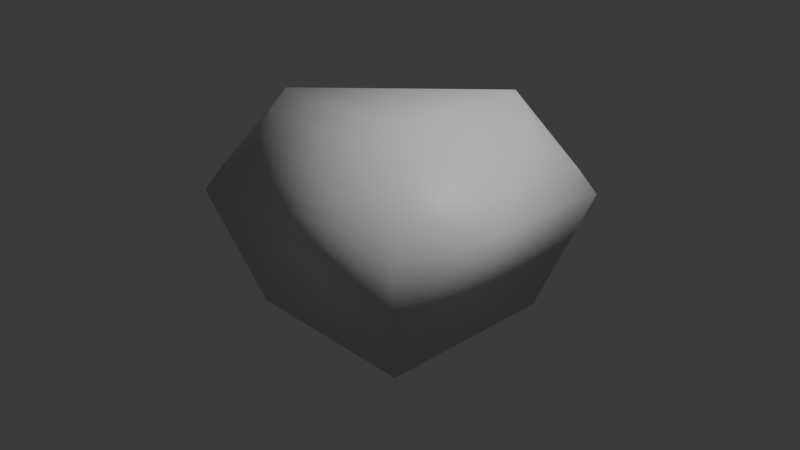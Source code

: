 # Source: cube_thing_2.blend  (saved by Blender 4.3.34; exported with 4.5.12 LTS)
import bpy
from mathutils import Matrix  # noqa: F401  (used for matrix-valued properties, if any)

bpy.ops.wm.read_factory_settings(use_empty=True)
scene = bpy.context.scene
scene.name = 'Scene'

# ---- collections
col_collection = bpy.data.collections.new('Collection'); scene.collection.children.link(col_collection)

# ---- materials (node trees are filled in below, after node groups)
mat_material = bpy.data.materials.new('Material')
mat_material.alpha_threshold = 0.0
mat_material.roughness = 0.5
mat_material.line_color = (0.0, 0.0, 0.0, 1.0)

# ---- material node trees
mat_material.use_nodes = True; mat_material.node_tree.nodes.clear()
_N = mat_material.node_tree.nodes; _L = mat_material.node_tree.links
n0 = _N.new('ShaderNodeOutputMaterial'); n0.name = 'Material Output'; n0.location = (300, 300)
n1 = _N.new('ShaderNodeBsdfPrincipled'); n1.name = 'Principled BSDF'; n1.location = (10, 300)
n1.inputs[3].default_value = 1.45
_L.new(n1.outputs[0], n0.inputs[0])
n0.is_active_output = True

# ---- world
world_world = bpy.data.worlds.new('World'); scene.world = world_world
world_world.use_nodes = True; world_world.node_tree.nodes.clear()
_N = world_world.node_tree.nodes; _L = world_world.node_tree.links
n0 = _N.new('ShaderNodeOutputWorld'); n0.name = 'World Output'; n0.location = (300, 300)
n1 = _N.new('ShaderNodeBackground'); n1.name = 'Background'; n1.location = (10, 300)
n1.inputs[0].default_value = (0.05088, 0.05088, 0.05088, 1.0)
_L.new(n1.outputs[0], n0.inputs[0])
n0.is_active_output = True
world_world.color = (0.05088, 0.05088, 0.05088)
world_world.sun_shadow_jitter_overblur = 0.0

# ---- cameras
cam_camera = bpy.data.cameras.new('Camera')
cam_camera.clip_end = 100.0
cam_camera.ortho_scale = 7.314

# ---- lights
light_light = bpy.data.lights.new('Light', 'POINT')
light_light.energy = 1000.0
light_light.shadow_soft_size = 0.1

# ---- meshes
me_cube = bpy.data.meshes.new('Cube')
me_cube.from_pydata([(1.0, 1.0, -1.0), (1.0, -1.0, -1.0), (-1.0, 1.0, -1.0), (-1.0, -1.0, -1.0), (-0.6351, 0.6351, 1.0), (-1.0, 1.0, 0.6351), (0.4641, 1.138, 1.222), (1.18, 1.657, 0.1425), (0.4647, -0.4647, 1.222), (1.184, -1.184, 0.1493), (-1.138, -0.4641, 1.222), (-1.657, -1.18, 0.1425), (0.7349, 1.06, 1.06), (1.091, 1.404, 0.4872), (0.7332, -0.5498, 1.061), (0.5498, -0.7332, 1.061), (1.091, -0.9299, 0.4921), (0.9299, -1.091, 0.4921), (-1.06, -0.7349, 1.06), (-1.404, -1.091, 0.4872), (0.8184, 1.017, 0.9703), (1.025, 1.223, 0.6439), (0.7669, -0.6384, 0.9842), (0.817, -0.5323, 0.9716), (0.6384, -0.7669, 0.9842), (0.5323, -0.817, 0.9716), (0.9893, -0.8695, 0.6367), (1.024, -0.7475, 0.6473), (0.8695, -0.9893, 0.6367), (0.7475, -1.024, 0.6473), (-1.017, -0.8184, 0.9703), (-1.223, -1.025, 0.6439), (0.9077, 0.9615, 0.8538), (0.9038, 0.9641, 0.8592), (0.9427, 0.9966, 0.8003), (0.9464, 1.007, 0.7941), (0.8497, -0.6697, 0.8768), (0.8525, -0.665, 0.8763), (0.8478, -0.6653, 0.8814), (0.7804, -0.7668, 0.8846), (0.777, -0.7645, 0.8893), (0.7769, -0.7709, 0.8847), (0.874, -0.6175, 0.8709), (0.8704, -0.6167, 0.8761), (0.8721, -0.6228, 0.8717), (0.9067, -0.4951, 0.8546), (0.9077, -0.4892, 0.8538), (0.9038, -0.4915, 0.8593), (0.6697, -0.8497, 0.8768), (0.6653, -0.8478, 0.8814), (0.665, -0.8525, 0.8763), (0.7668, -0.7804, 0.8846), (0.7709, -0.7769, 0.8847), (0.7645, -0.777, 0.8893), (0.6175, -0.874, 0.8709), (0.6228, -0.8721, 0.8717), (0.6167, -0.8704, 0.8761), (0.4951, -0.9067, 0.8546), (0.4915, -0.9038, 0.8593), (0.4892, -0.9077, 0.8538), (0.912, -0.732, 0.7817), (0.9165, -0.734, 0.7766), (0.914, -0.7265, 0.7824), (0.8556, -0.8421, 0.7698), (0.8525, -0.8465, 0.7694), (0.8587, -0.8467, 0.7643), (0.9285, -0.672, 0.7878), (0.9275, -0.6782, 0.7871), (0.9321, -0.6786, 0.7818), (0.9425, -0.5309, 0.8), (0.9464, -0.5342, 0.7942), (0.9427, -0.5243, 0.8003), (0.732, -0.912, 0.7817), (0.7265, -0.914, 0.7824), (0.734, -0.9165, 0.7766), (0.8421, -0.8556, 0.7698), (0.8467, -0.8587, 0.7643), (0.8465, -0.8525, 0.7694), (0.672, -0.9285, 0.7878), (0.6786, -0.9321, 0.7818), (0.6782, -0.9275, 0.7871), (0.5309, -0.9425, 0.8), (0.5243, -0.9427, 0.8003), (0.5342, -0.9464, 0.7942), (-0.9615, -0.9077, 0.8538), (-0.9641, -0.9038, 0.8592), (-0.9966, -0.9427, 0.8003), (-1.007, -0.9464, 0.7941)], [], [(10, 4, 5, 11), (2, 0, 1, 3), (0, 7, 9, 1), (2, 5, 7, 0), (1, 9, 11, 3), (6, 4, 10, 8), (3, 11, 5, 2), (7, 16, 9), (16, 17, 9), (8, 18, 15), (11, 17, 19), (14, 8, 15), (26, 16, 27), (10, 19, 18), (27, 13, 21), (6, 13, 7), (40, 24, 53), (4, 6, 7, 5), (43, 47, 23), (30, 15, 18), (28, 16, 26), (29, 19, 17), (22, 23, 14), (28, 29, 17), (51, 72, 75), (24, 15, 25), (61, 27, 68), (31, 18, 19), (70, 21, 35), (21, 12, 20), (22, 15, 24), (8, 12, 6), (43, 22, 38), (69, 42, 66), (80, 50, 55), (85, 25, 30), (65, 28, 26), (74, 28, 76), (74, 29, 28), (83, 31, 29), (67, 37, 62), (49, 53, 24), (61, 65, 26), (79, 83, 29), (41, 77, 64), (68, 27, 70), (56, 24, 25), (38, 22, 40), (56, 25, 58), (81, 54, 57), (59, 86, 82), (87, 30, 31), (46, 34, 32), (35, 20, 33), (39, 60, 36), (20, 14, 23), (36, 37, 38), (39, 40, 41), (42, 43, 44), (45, 46, 47), (48, 49, 50), (51, 52, 53), (54, 55, 56), (57, 58, 59), (60, 61, 62), (63, 64, 65), (66, 67, 68), (69, 70, 71), (72, 73, 74), (75, 76, 77), (78, 79, 80), (81, 82, 83), (36, 40, 39), (45, 43, 42), (48, 53, 49), (57, 56, 58), (63, 61, 60), (66, 70, 69), (75, 74, 76), (78, 83, 79), (44, 38, 37), (55, 49, 56), (62, 68, 67), (73, 79, 74), (41, 53, 52), (64, 76, 65), (71, 45, 69), (44, 66, 42), (41, 63, 39), (62, 36, 60), (82, 57, 59), (55, 78, 80), (52, 75, 77), (73, 48, 50), (84, 58, 85), (86, 85, 87), (82, 87, 83), (34, 33, 32), (32, 47, 46), (71, 35, 34), (33, 23, 47), (7, 13, 16), (8, 10, 18), (11, 9, 17), (10, 11, 19), (27, 16, 13), (6, 12, 13), (40, 22, 24), (30, 25, 15), (28, 17, 16), (29, 31, 19), (51, 48, 72), (61, 26, 27), (31, 30, 18), (70, 27, 21), (21, 13, 12), (22, 14, 15), (8, 14, 12), (43, 23, 22), (69, 45, 42), (80, 73, 50), (85, 58, 25), (65, 76, 28), (74, 79, 29), (83, 87, 31), (67, 44, 37), (41, 52, 77), (56, 49, 24), (81, 78, 54), (59, 84, 86), (87, 85, 30), (46, 71, 34), (35, 21, 20), (39, 63, 60), (20, 12, 14), (36, 38, 40), (45, 47, 43), (48, 51, 53), (57, 54, 56), (63, 65, 61), (66, 68, 70), (75, 72, 74), (78, 81, 83), (44, 43, 38), (55, 50, 49), (62, 61, 68), (73, 80, 79), (41, 40, 53), (64, 77, 76), (71, 46, 45), (44, 67, 66), (41, 64, 63), (62, 37, 36), (82, 81, 57), (55, 54, 78), (52, 51, 75), (73, 72, 48), (84, 59, 58), (86, 84, 85), (82, 86, 87), (34, 35, 33), (32, 33, 47), (71, 70, 35), (33, 20, 23)])
_uv = me_cube.uv_layers.new(name='UVMap')
_uv.uv.foreach_set('vector', [0.8294, 0.6866, 0.8294, 0.5456, 0.875, 0.5, 0.8833, 0.7496, 0.125, 0.5, 0.375, 0.5, 0.375, 0.75, 0.125, 0.75, 0.375, 0.5, 0.5627, 0.5, 0.5631, 0.75, 0.375, 0.75, 0.375, 0.25, 0.5794, 0.25, 0.5627, 0.4996, 0.375, 0.5, 0.375, 0.75, 0.5631, 0.75, 0.5627, 1.0, 0.375, 1.0, 0.6884, 0.5456, 0.8294, 0.5456, 0.8294, 0.6866, 0.6883, 0.6867, 0.375, 0.0, 0.5627, 0.0003877, 0.5794, 0.25, 0.375, 0.25, 0.5627, 0.5, 0.5911, 0.7276, 0.5631, 0.75, 0.6379, 0.7371, 0.6474, 0.7418, 0.625, 0.75, 0.6883, 0.6867, 0.8225, 0.7105, 0.6808, 0.7103, 0.875, 0.75, 0.6474, 0.7418, 0.8528, 0.7419, 0.6701, 0.7083, 0.6883, 0.7044, 0.6808, 0.7137, 0.6494, 0.7303, 0.6451, 0.7328, 0.6497, 0.7263, 0.8294, 0.6866, 0.8553, 0.7418, 0.8225, 0.7105, 0.6059, 0.7116, 0.5907, 0.5222, 0.6056, 0.5382, 0.6706, 0.5456, 0.5956, 0.5222, 0.5794, 0.5, 0.6644, 0.7201, 0.6743, 0.7169, 0.6651, 0.7205, 0.8294, 0.5456, 0.6884, 0.5456, 0.6254, 0.4917, 0.875, 0.5, 0.6607, 0.7163, 0.6617, 0.7133, 0.6636, 0.7123, 0.8188, 0.7178, 0.6808, 0.7103, 0.8225, 0.7105, 0.6539, 0.7353, 0.6379, 0.7371, 0.6469, 0.7318, 0.6634, 0.7359, 0.8528, 0.7419, 0.6474, 0.7418, 0.6656, 0.7137, 0.6646, 0.7111, 0.667, 0.7099, 0.6539, 0.7353, 0.6634, 0.7359, 0.6474, 0.7418, 0.6649, 0.7207, 0.6661, 0.7286, 0.6583, 0.7274, 0.6767, 0.7189, 0.6808, 0.7159, 0.6824, 0.7196, 0.6552, 0.7235, 0.6497, 0.7263, 0.6553, 0.7216, 0.8377, 0.736, 0.8225, 0.7105, 0.8553, 0.7418, 0.6212, 0.6928, 0.6056, 0.5382, 0.6212, 0.5572, 0.6074, 0.5382, 0.6518, 0.5525, 0.6415, 0.5562, 0.6667, 0.7131, 0.6808, 0.7137, 0.6743, 0.7169, 0.6883, 0.6867, 0.6552, 0.5525, 0.6884, 0.5456, 0.6607, 0.7163, 0.6656, 0.7137, 0.6612, 0.7175, 0.6584, 0.7167, 0.6605, 0.7165, 0.6557, 0.7213, 0.6702, 0.7288, 0.6719, 0.7232, 0.6751, 0.7239, 0.8141, 0.7253, 0.6824, 0.7177, 0.8188, 0.7178, 0.6572, 0.7273, 0.6539, 0.7353, 0.6469, 0.7318, 0.6658, 0.7289, 0.6539, 0.7353, 0.6579, 0.7276, 0.6658, 0.7289, 0.6634, 0.7359, 0.6539, 0.7353, 0.6822, 0.7291, 0.8368, 0.736, 0.6634, 0.7359, 0.6556, 0.7215, 0.6609, 0.7177, 0.6555, 0.7231, 0.6719, 0.7229, 0.6676, 0.7218, 0.673, 0.7192, 0.6566, 0.7241, 0.6573, 0.7272, 0.6516, 0.7291, 0.6702, 0.7291, 0.6822, 0.7291, 0.6634, 0.7359, 0.6643, 0.7205, 0.658, 0.7273, 0.6576, 0.7271, 0.6554, 0.7216, 0.6519, 0.7256, 0.6581, 0.7169, 0.6756, 0.7238, 0.673, 0.7192, 0.6812, 0.7211, 0.6625, 0.7182, 0.6649, 0.7158, 0.6643, 0.7202, 0.6792, 0.7256, 0.6832, 0.7216, 0.686, 0.7254, 0.6825, 0.7287, 0.6755, 0.724, 0.6857, 0.7256, 0.6862, 0.7257, 0.8169, 0.7287, 0.6831, 0.7287, 0.8178, 0.7291, 0.8188, 0.7178, 0.8377, 0.736, 0.6281, 0.6888, 0.6219, 0.5581, 0.6281, 0.5612, 0.6213, 0.5572, 0.6415, 0.5562, 0.6287, 0.5609, 0.6641, 0.7203, 0.6555, 0.7233, 0.661, 0.7178, 0.6427, 0.5562, 0.6554, 0.6942, 0.6429, 0.6926, 0.661, 0.7178, 0.6609, 0.7177, 0.6625, 0.7182, 0.6641, 0.7203, 0.6642, 0.7202, 0.6642, 0.7204, 0.6605, 0.7165, 0.6607, 0.7163, 0.6605, 0.7166, 0.628, 0.6892, 0.6281, 0.6888, 0.6284, 0.689, 0.6715, 0.7231, 0.6719, 0.7229, 0.6719, 0.7232, 0.6649, 0.7207, 0.6646, 0.7206, 0.6676, 0.7218, 0.6755, 0.724, 0.6753, 0.724, 0.6756, 0.7238, 0.6857, 0.7256, 0.6859, 0.7255, 0.686, 0.7256, 0.6555, 0.7233, 0.6552, 0.7235, 0.6555, 0.7231, 0.6576, 0.727, 0.6576, 0.7271, 0.6574, 0.7272, 0.6557, 0.7213, 0.6556, 0.7215, 0.6554, 0.7216, 0.6584, 0.7167, 0.6582, 0.7169, 0.6585, 0.7165, 0.6661, 0.7286, 0.6665, 0.7286, 0.6658, 0.7289, 0.6583, 0.7274, 0.6579, 0.7276, 0.658, 0.7273, 0.6707, 0.7288, 0.6702, 0.7291, 0.6702, 0.7288, 0.6825, 0.7287, 0.6831, 0.7287, 0.6822, 0.7291, 0.661, 0.7178, 0.6643, 0.7202, 0.6641, 0.7203, 0.6615, 0.7135, 0.6607, 0.7163, 0.6605, 0.7165, 0.6715, 0.7231, 0.6676, 0.7218, 0.6719, 0.7229, 0.6857, 0.7256, 0.6756, 0.7238, 0.6859, 0.7255, 0.6575, 0.727, 0.6566, 0.7241, 0.6555, 0.7233, 0.6557, 0.7213, 0.6581, 0.7169, 0.6584, 0.7167, 0.6583, 0.7274, 0.6658, 0.7289, 0.6579, 0.7276, 0.6707, 0.7288, 0.6822, 0.7291, 0.6702, 0.7291, 0.6605, 0.7166, 0.6612, 0.7175, 0.6609, 0.7177, 0.6751, 0.7239, 0.6719, 0.7229, 0.6756, 0.7238, 0.6555, 0.7231, 0.6553, 0.7216, 0.6556, 0.7215, 0.6665, 0.7286, 0.6702, 0.7291, 0.6658, 0.7289, 0.6643, 0.7205, 0.6651, 0.7205, 0.6646, 0.7206, 0.6576, 0.7271, 0.6579, 0.7276, 0.6572, 0.7273, 0.6219, 0.6919, 0.628, 0.6892, 0.6217, 0.6923, 0.6605, 0.7166, 0.6557, 0.7213, 0.6605, 0.7165, 0.6643, 0.7205, 0.6575, 0.727, 0.6641, 0.7203, 0.6555, 0.7231, 0.661, 0.7178, 0.6555, 0.7233, 0.6831, 0.7287, 0.6857, 0.7256, 0.6862, 0.7257, 0.6751, 0.7239, 0.6707, 0.7288, 0.6702, 0.7288, 0.6646, 0.7206, 0.6583, 0.7274, 0.658, 0.7273, 0.6665, 0.7286, 0.6715, 0.7231, 0.6719, 0.7232, 0.8138, 0.7257, 0.686, 0.7253, 0.8141, 0.7253, 0.8169, 0.7287, 0.8141, 0.7253, 0.8178, 0.7291, 0.6831, 0.7287, 0.8178, 0.7291, 0.6822, 0.7291, 0.6219, 0.5581, 0.6287, 0.5609, 0.6281, 0.5612, 0.6281, 0.5612, 0.6287, 0.689, 0.6281, 0.6888, 0.6219, 0.6919, 0.6212, 0.5572, 0.6219, 0.5581, 0.6287, 0.5609, 0.6429, 0.6926, 0.6287, 0.689, 0.5627, 0.5, 0.5907, 0.5222, 0.5911, 0.7276, 0.6883, 0.6867, 0.8294, 0.6866, 0.8225, 0.7105, 0.875, 0.75, 0.625, 0.75, 0.6474, 0.7418, 0.8294, 0.6866, 0.8833, 0.7496, 0.8553, 0.7418, 0.6059, 0.7116, 0.5911, 0.7276, 0.5907, 0.5222, 0.6706, 0.5456, 0.6518, 0.5525, 0.5956, 0.5222, 0.6644, 0.7201, 0.6667, 0.7131, 0.6743, 0.7169, 0.8188, 0.7178, 0.6824, 0.7177, 0.6808, 0.7103, 0.6539, 0.7353, 0.6474, 0.7418, 0.6379, 0.7371, 0.6634, 0.7359, 0.8368, 0.736, 0.8528, 0.7419, 0.6649, 0.7207, 0.6715, 0.7231, 0.6661, 0.7286, 0.6552, 0.7235, 0.6494, 0.7303, 0.6497, 0.7263, 0.8377, 0.736, 0.8188, 0.7178, 0.8225, 0.7105, 0.6212, 0.6928, 0.6059, 0.7116, 0.6056, 0.5382, 0.6074, 0.5382, 0.5956, 0.5222, 0.6518, 0.5525, 0.6667, 0.7131, 0.6701, 0.7083, 0.6808, 0.7137, 0.6883, 0.6867, 0.6554, 0.6942, 0.6552, 0.5525, 0.6607, 0.7163, 0.6646, 0.7111, 0.6656, 0.7137, 0.6584, 0.7167, 0.6615, 0.7135, 0.6605, 0.7165, 0.6702, 0.7288, 0.6665, 0.7286, 0.6719, 0.7232, 0.8141, 0.7253, 0.686, 0.7253, 0.6824, 0.7177, 0.6572, 0.7273, 0.6579, 0.7276, 0.6539, 0.7353, 0.6658, 0.7289, 0.6702, 0.7291, 0.6634, 0.7359, 0.6822, 0.7291, 0.8178, 0.7291, 0.8368, 0.736, 0.6556, 0.7215, 0.6605, 0.7166, 0.6609, 0.7177, 0.6643, 0.7205, 0.6646, 0.7206, 0.658, 0.7273, 0.6756, 0.7238, 0.6719, 0.7229, 0.673, 0.7192, 0.6825, 0.7287, 0.6707, 0.7288, 0.6755, 0.724, 0.6862, 0.7257, 0.8138, 0.7257, 0.8169, 0.7287, 0.8178, 0.7291, 0.8141, 0.7253, 0.8188, 0.7178, 0.6281, 0.6888, 0.6219, 0.6919, 0.6219, 0.5581, 0.6213, 0.5572, 0.6074, 0.5382, 0.6415, 0.5562, 0.6641, 0.7203, 0.6575, 0.727, 0.6555, 0.7233, 0.6427, 0.5562, 0.6552, 0.5525, 0.6554, 0.6942, 0.661, 0.7178, 0.6625, 0.7182, 0.6643, 0.7202, 0.6615, 0.7135, 0.6617, 0.7133, 0.6607, 0.7163, 0.6715, 0.7231, 0.6649, 0.7207, 0.6676, 0.7218, 0.6857, 0.7256, 0.6755, 0.724, 0.6756, 0.7238, 0.6575, 0.727, 0.6573, 0.7272, 0.6566, 0.7241, 0.6557, 0.7213, 0.6554, 0.7216, 0.6581, 0.7169, 0.6583, 0.7274, 0.6661, 0.7286, 0.6658, 0.7289, 0.6707, 0.7288, 0.6825, 0.7287, 0.6822, 0.7291, 0.6605, 0.7166, 0.6607, 0.7163, 0.6612, 0.7175, 0.6751, 0.7239, 0.6719, 0.7232, 0.6719, 0.7229, 0.6555, 0.7231, 0.6552, 0.7235, 0.6553, 0.7216, 0.6665, 0.7286, 0.6702, 0.7288, 0.6702, 0.7291, 0.6643, 0.7205, 0.6644, 0.7201, 0.6651, 0.7205, 0.6576, 0.7271, 0.658, 0.7273, 0.6579, 0.7276, 0.6219, 0.6919, 0.6281, 0.6888, 0.628, 0.6892, 0.6605, 0.7166, 0.6556, 0.7215, 0.6557, 0.7213, 0.6643, 0.7205, 0.6576, 0.7271, 0.6575, 0.727, 0.6555, 0.7231, 0.6609, 0.7177, 0.661, 0.7178, 0.6831, 0.7287, 0.6825, 0.7287, 0.6857, 0.7256, 0.6751, 0.7239, 0.6755, 0.724, 0.6707, 0.7288, 0.6646, 0.7206, 0.6649, 0.7207, 0.6583, 0.7274, 0.6665, 0.7286, 0.6661, 0.7286, 0.6715, 0.7231, 0.8138, 0.7257, 0.6862, 0.7257, 0.686, 0.7253, 0.8169, 0.7287, 0.8138, 0.7257, 0.8141, 0.7253, 0.6831, 0.7287, 0.8169, 0.7287, 0.8178, 0.7291, 0.6219, 0.5581, 0.6213, 0.5572, 0.6287, 0.5609, 0.6281, 0.5612, 0.6287, 0.5609, 0.6287, 0.689, 0.6219, 0.6919, 0.6212, 0.6928, 0.6212, 0.5572, 0.6287, 0.5609, 0.6427, 0.5562, 0.6429, 0.6926])
me_cube.materials.append(mat_material)
me_cube.use_mirror_vertex_groups = False
me_cube.update()

# ---- objects
ob_cube = bpy.data.objects.new('Cube', me_cube)
ob_light = bpy.data.objects.new('Light', light_light)
ob_camera = bpy.data.objects.new('Camera', cam_camera)

# ---- transforms, parenting, visibility, modifiers, constraints
ob_cube.location = (0.0, 0.0, 0.0)
ob_cube.lock_rotations_4d = False
ob_cube.lineart.crease_threshold = 0.0
_m = ob_cube.modifiers.new('Softbody', 'SOFT_BODY')
_m = ob_cube.modifiers.new('NormalEdit', 'NORMAL_EDIT')
_m = ob_cube.modifiers.new('LaplacianSmooth', 'LAPLACIANSMOOTH')
_m.iterations = 8
_c = ob_cube.constraints.new('LIMIT_LOCATION'); _c.name = 'Limit Location'
_c.use_min_x = True
_c.use_min_y = True
_c.use_min_z = True
_c.use_max_x = True
_c.use_max_y = True
_c.use_max_z = True
ob_light.location = (4.076, 1.005, 5.904)
ob_light.rotation_euler = (0.6503, 0.05522, 1.866)
ob_light.lock_rotations_4d = False
ob_light.empty_display_type = 'ARROWS'
ob_light.color = (0.0, 0.0, 0.0, 0.0)
ob_light.lineart.crease_threshold = 0.0
ob_camera.location = (7.359, -6.926, 4.958)
ob_camera.rotation_euler = (1.109, 0.0, 0.8149)
ob_camera.lock_rotations_4d = False
ob_camera.empty_display_type = 'ARROWS'
ob_camera.color = (0.0, 0.0, 0.0, 0.0)
ob_camera.display_type = 'WIRE'
ob_camera.lineart.crease_threshold = 0.0

# ---- collection membership
col_collection.objects.link(ob_cube)
col_collection.objects.link(ob_light)
col_collection.objects.link(ob_camera)

# ---- scene / render settings (as saved in the file)
scene.camera = ob_camera
scene.frame_start = 1; scene.frame_end = 250; scene.frame_set(1)
scene.render.engine = 'BLENDER_EEVEE_NEXT'
bpy.context.view_layer.update()
